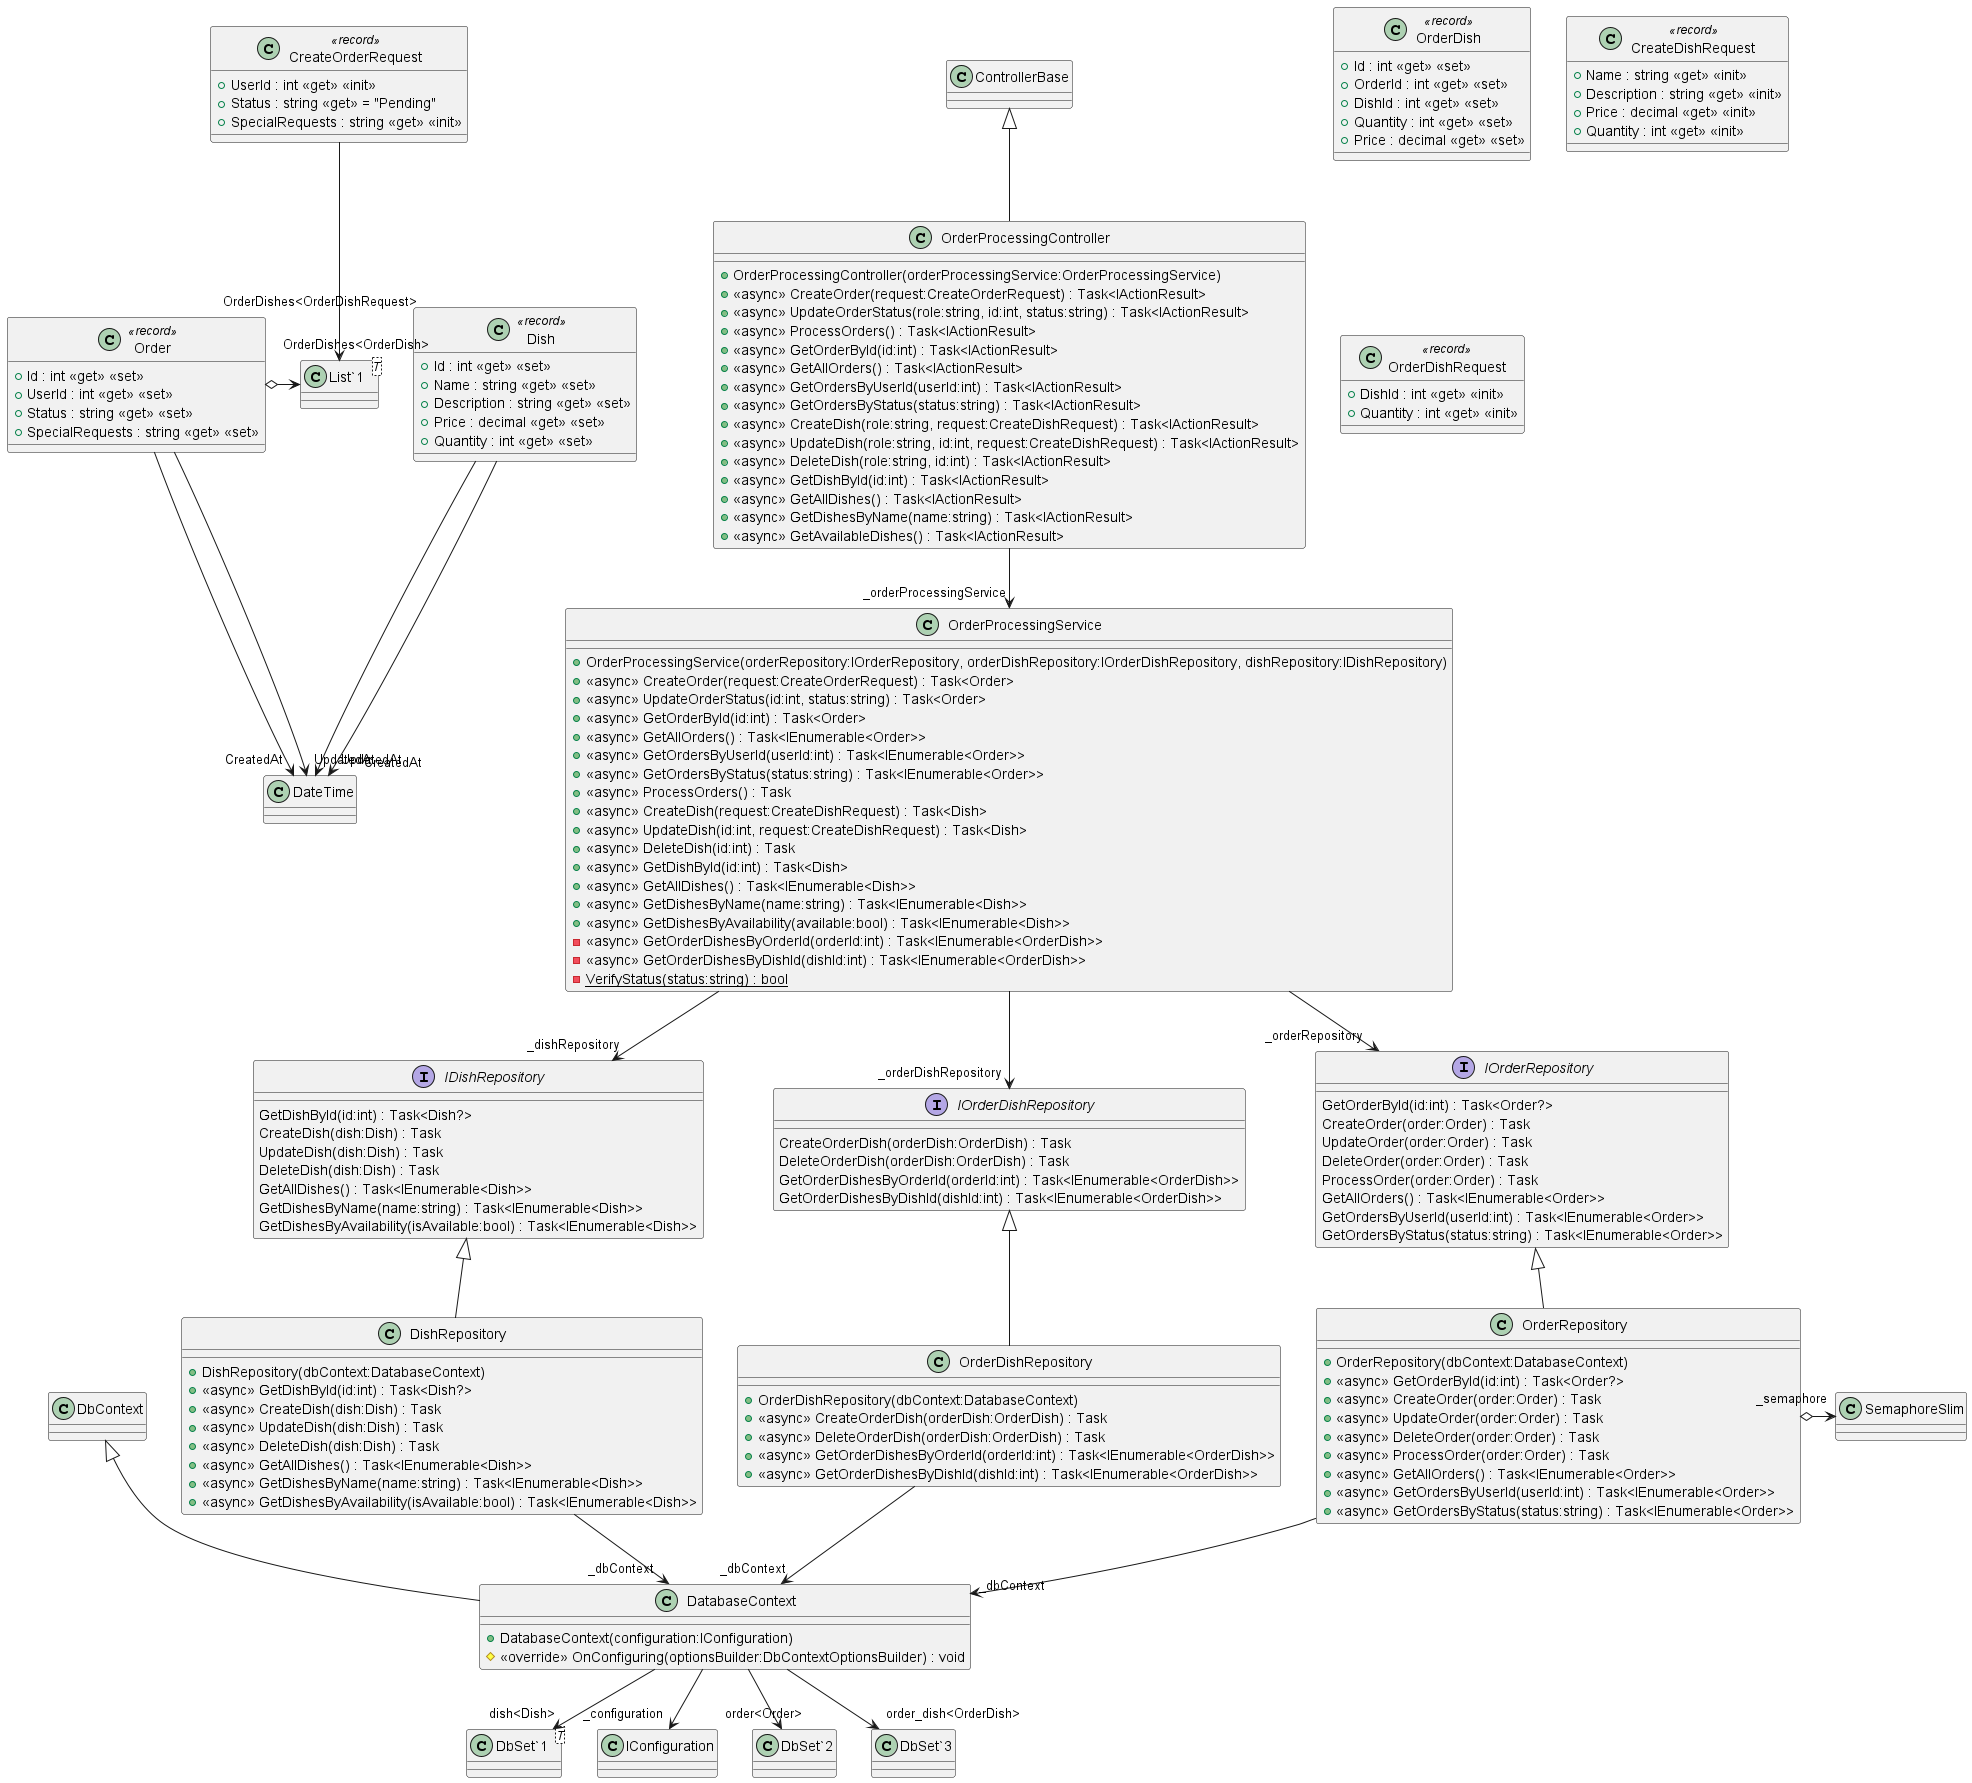

The diagram above was rendered by PlantUML. Its source (embedded in the PNG):
@startuml
!include .\\Controllers\OrderProcessingController.puml
!include .\\Models\DatabaseContext.puml
!include .\\Models\Dish.puml
!include .\\Models\Order.puml
!include .\\Models\OrderDish.puml
!include .\\Repositories\DishRepository.puml
!include .\\Repositories\IDishRepository.puml
!include .\\Repositories\IOrderDishRepository.puml
!include .\\Repositories\IOrderRepository.puml
!include .\\Repositories\OrderDishRepository.puml
!include .\\Repositories\OrderRepository.puml
!include .\\Requests\CreateDishRequest.puml
!include .\\Requests\CreateOrderRequest.puml
!include .\\Requests\OrderDishRequest.puml
!include .\\Services\OrderProcessingService.puml
@enduml